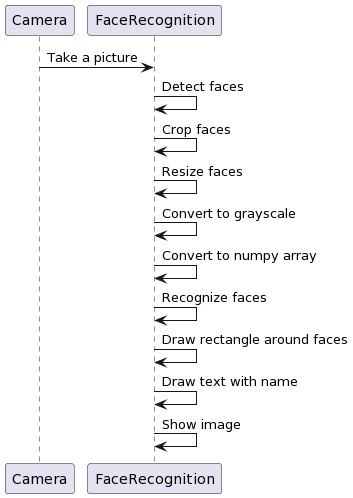

The diagram above was rendered by PlantUML. Its source (embedded in the PNG):
@startuml
Camera -> FaceRecognition: Take a picture
FaceRecognition -> FaceRecognition: Detect faces
FaceRecognition -> FaceRecognition: Crop faces
FaceRecognition -> FaceRecognition: Resize faces
FaceRecognition -> FaceRecognition: Convert to grayscale
FaceRecognition -> FaceRecognition: Convert to numpy array
FaceRecognition -> FaceRecognition: Recognize faces
FaceRecognition -> FaceRecognition: Draw rectangle around faces
FaceRecognition -> FaceRecognition: Draw text with name
FaceRecognition -> FaceRecognition: Show image
@enduml